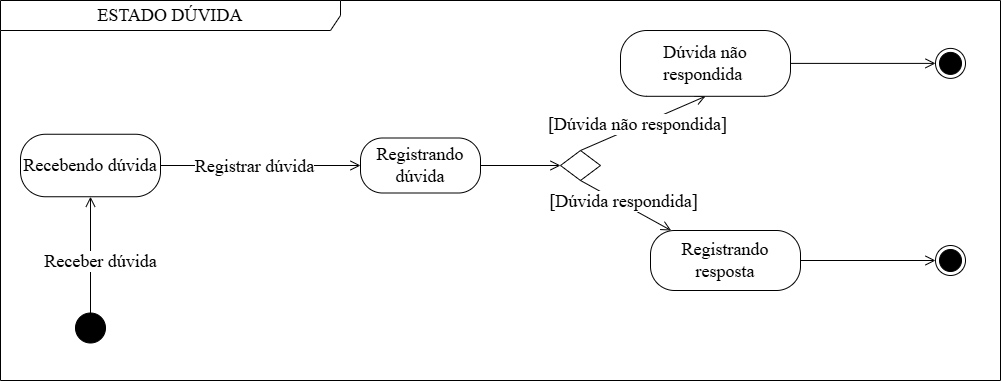

The diagram above was exported from draw.io. Its source (the exported page's mxGraphModel, read from the mxfile embedded in the PNG):
<mxGraphModel dx="1290" dy="557" grid="1" gridSize="10" guides="1" tooltips="1" connect="1" arrows="1" fold="1" page="1" pageScale="1" pageWidth="2339" pageHeight="3300" math="0" shadow="0">
  <root>
    <mxCell id="0" />
    <mxCell id="1" parent="0" />
    <mxCell id="jejtUwhhNhm83zJzHFqk-1" value="" style="ellipse;fillColor=strokeColor;html=1;" parent="1" vertex="1">
      <mxGeometry x="295" y="502.5" width="30" height="30" as="geometry" />
    </mxCell>
    <mxCell id="K_98U_62tSksbNrixPUX-1" value="&lt;font face=&quot;Times New Roman&quot;&gt;&lt;span style=&quot;font-size: 18px;&quot;&gt;Recebendo dúvida&lt;/span&gt;&lt;/font&gt;" style="rounded=1;whiteSpace=wrap;html=1;arcSize=40;fontColor=#000000;fillColor=default;strokeColor=#000000;align=center;" parent="1" vertex="1">
      <mxGeometry x="240" y="323.75" width="140" height="62.5" as="geometry" />
    </mxCell>
    <mxCell id="K_98U_62tSksbNrixPUX-4" value="&lt;font face=&quot;Times New Roman&quot;&gt;&lt;span style=&quot;font-size: 18px;&quot;&gt;Registrando dúvida&lt;/span&gt;&lt;/font&gt;" style="rounded=1;whiteSpace=wrap;html=1;arcSize=40;fontColor=#000000;fillColor=#FFFFFF;strokeColor=#000000;" parent="1" vertex="1">
      <mxGeometry x="580" y="327.5" width="120" height="55" as="geometry" />
    </mxCell>
    <mxCell id="oq_pB8eSArqdKkkjUUWr-1" value="&lt;span style=&quot;font-family: &amp;quot;Times New Roman&amp;quot;; text-wrap-mode: nowrap;&quot;&gt;&lt;font style=&quot;font-size: 18px;&quot;&gt;ESTADO DÚVIDA&lt;/font&gt;&lt;/span&gt;" style="shape=umlFrame;whiteSpace=wrap;html=1;pointerEvents=0;width=340;height=30;" parent="1" vertex="1">
      <mxGeometry x="220" y="190" width="1000" height="380" as="geometry" />
    </mxCell>
    <mxCell id="iC4nJjLWh_A0R6l4BAng-1" value="" style="endArrow=open;startArrow=none;endFill=0;startFill=0;endSize=8;html=1;verticalAlign=bottom;labelBackgroundColor=none;strokeWidth=1;rounded=0;exitX=0.5;exitY=0;exitDx=0;exitDy=0;entryX=0.5;entryY=1;entryDx=0;entryDy=0;" parent="1" source="jejtUwhhNhm83zJzHFqk-1" target="K_98U_62tSksbNrixPUX-1" edge="1">
      <mxGeometry width="160" relative="1" as="geometry">
        <mxPoint x="870" y="200" as="sourcePoint" />
        <mxPoint x="1290" y="200" as="targetPoint" />
      </mxGeometry>
    </mxCell>
    <mxCell id="Xva-WDM7DYQtSwz7dQj7-1" value="&lt;font face=&quot;Times New Roman&quot;&gt;&lt;span style=&quot;font-size: 18px;&quot;&gt;Receber dúvida&lt;/span&gt;&lt;/font&gt;" style="edgeLabel;html=1;align=center;verticalAlign=middle;resizable=0;points=[];" parent="iC4nJjLWh_A0R6l4BAng-1" connectable="0" vertex="1">
      <mxGeometry x="-0.198" y="-4" relative="1" as="geometry">
        <mxPoint x="5" y="-5" as="offset" />
      </mxGeometry>
    </mxCell>
    <mxCell id="iC4nJjLWh_A0R6l4BAng-4" value="" style="endArrow=open;startArrow=none;endFill=0;startFill=0;endSize=8;html=1;verticalAlign=bottom;labelBackgroundColor=none;strokeWidth=1;rounded=0;exitX=1;exitY=0.5;exitDx=0;exitDy=0;entryX=0;entryY=0.5;entryDx=0;entryDy=0;" parent="1" source="K_98U_62tSksbNrixPUX-1" target="K_98U_62tSksbNrixPUX-4" edge="1">
      <mxGeometry width="160" relative="1" as="geometry">
        <mxPoint x="150" y="375" as="sourcePoint" />
        <mxPoint x="260" y="375" as="targetPoint" />
      </mxGeometry>
    </mxCell>
    <mxCell id="uE9Vtu0SgT02LVXf_Ehv-1" value="&lt;font face=&quot;Times New Roman&quot;&gt;&lt;span style=&quot;font-size: 18px;&quot;&gt;Registrar dúvida&lt;/span&gt;&lt;/font&gt;" style="edgeLabel;html=1;align=center;verticalAlign=middle;resizable=0;points=[];" parent="iC4nJjLWh_A0R6l4BAng-4" connectable="0" vertex="1">
      <mxGeometry x="-0.0724" y="-2" relative="1" as="geometry">
        <mxPoint y="-2" as="offset" />
      </mxGeometry>
    </mxCell>
    <mxCell id="bZQuDlFd_eCl_apHj-5j-2" value="" style="endArrow=open;startArrow=none;endFill=0;startFill=0;endSize=8;html=1;verticalAlign=bottom;labelBackgroundColor=none;strokeWidth=1;rounded=0;exitX=1;exitY=0.5;exitDx=0;exitDy=0;entryX=0;entryY=0.5;entryDx=0;entryDy=0;" parent="1" source="K_98U_62tSksbNrixPUX-4" target="mhOcrcB0s5gadyN297U4-6" edge="1">
      <mxGeometry width="160" relative="1" as="geometry">
        <mxPoint x="1000" y="355" as="sourcePoint" />
        <mxPoint x="1190" y="357.5" as="targetPoint" />
      </mxGeometry>
    </mxCell>
    <mxCell id="mhOcrcB0s5gadyN297U4-1" value="" style="ellipse;html=1;shape=endState;fillColor=#000000;strokeColor=#000000;" parent="1" vertex="1">
      <mxGeometry x="1155" y="435" width="30" height="30" as="geometry" />
    </mxCell>
    <mxCell id="mhOcrcB0s5gadyN297U4-2" value="&lt;font face=&quot;Times New Roman&quot;&gt;&lt;span style=&quot;font-size: 18px;&quot;&gt;Registrando resposta&lt;/span&gt;&lt;/font&gt;" style="rounded=1;whiteSpace=wrap;html=1;arcSize=40;fontColor=#000000;fillColor=#FFFFFF;strokeColor=#000000;" parent="1" vertex="1">
      <mxGeometry x="870" y="420" width="150" height="60" as="geometry" />
    </mxCell>
    <mxCell id="mhOcrcB0s5gadyN297U4-3" value="" style="endArrow=open;startArrow=none;endFill=0;startFill=0;endSize=8;html=1;verticalAlign=bottom;labelBackgroundColor=none;strokeWidth=1;rounded=0;exitX=1;exitY=0.5;exitDx=0;exitDy=0;entryX=0;entryY=0.5;entryDx=0;entryDy=0;" parent="1" source="mhOcrcB0s5gadyN297U4-2" target="mhOcrcB0s5gadyN297U4-1" edge="1">
      <mxGeometry width="160" relative="1" as="geometry">
        <mxPoint x="1300" y="230" as="sourcePoint" />
        <mxPoint x="1440" y="230" as="targetPoint" />
      </mxGeometry>
    </mxCell>
    <mxCell id="mhOcrcB0s5gadyN297U4-4" value="" style="endArrow=open;startArrow=none;endFill=0;startFill=0;endSize=8;html=1;verticalAlign=bottom;labelBackgroundColor=none;strokeWidth=1;rounded=0;exitX=0.5;exitY=0;exitDx=0;exitDy=0;entryX=0.5;entryY=1;entryDx=0;entryDy=0;" parent="1" source="mhOcrcB0s5gadyN297U4-6" target="mhOcrcB0s5gadyN297U4-10" edge="1">
      <mxGeometry width="160" relative="1" as="geometry">
        <mxPoint x="1350" y="580" as="sourcePoint" />
        <mxPoint x="1250" y="225.78999999999996" as="targetPoint" />
      </mxGeometry>
    </mxCell>
    <mxCell id="mhOcrcB0s5gadyN297U4-5" value="&lt;span style=&quot;font-family: &amp;quot;Times New Roman&amp;quot;; font-size: 18px;&quot;&gt;[Dúvida não respondida]&lt;/span&gt;" style="edgeLabel;html=1;align=center;verticalAlign=middle;resizable=0;points=[];" parent="mhOcrcB0s5gadyN297U4-4" connectable="0" vertex="1">
      <mxGeometry x="-0.0954" y="2" relative="1" as="geometry">
        <mxPoint as="offset" />
      </mxGeometry>
    </mxCell>
    <mxCell id="mhOcrcB0s5gadyN297U4-6" value="" style="rhombus;whiteSpace=wrap;html=1;fontColor=#000000;fillColor=#FFFFFF;strokeColor=#000000;" parent="1" vertex="1">
      <mxGeometry x="780" y="340" width="40" height="30" as="geometry" />
    </mxCell>
    <mxCell id="mhOcrcB0s5gadyN297U4-7" value="" style="endArrow=open;startArrow=none;endFill=0;startFill=0;endSize=8;html=1;verticalAlign=bottom;labelBackgroundColor=none;strokeWidth=1;rounded=0;exitX=0.5;exitY=1;exitDx=0;exitDy=0;" parent="1" source="mhOcrcB0s5gadyN297U4-6" target="mhOcrcB0s5gadyN297U4-2" edge="1">
      <mxGeometry width="160" relative="1" as="geometry">
        <mxPoint x="970" y="473" as="sourcePoint" />
        <mxPoint x="1010" y="357" as="targetPoint" />
      </mxGeometry>
    </mxCell>
    <mxCell id="mhOcrcB0s5gadyN297U4-8" value="&lt;font face=&quot;Times New Roman&quot;&gt;&lt;span style=&quot;font-size: 18px;&quot;&gt;[Dúvida respondida]&lt;/span&gt;&lt;/font&gt;" style="edgeLabel;html=1;align=center;verticalAlign=middle;resizable=0;points=[];" parent="mhOcrcB0s5gadyN297U4-7" connectable="0" vertex="1">
      <mxGeometry x="-0.0954" y="2" relative="1" as="geometry">
        <mxPoint as="offset" />
      </mxGeometry>
    </mxCell>
    <mxCell id="mhOcrcB0s5gadyN297U4-9" value="" style="ellipse;html=1;shape=endState;fillColor=#000000;strokeColor=#000000;" parent="1" vertex="1">
      <mxGeometry x="1155" y="237.89999999999998" width="30" height="30" as="geometry" />
    </mxCell>
    <mxCell id="mhOcrcB0s5gadyN297U4-10" value="&lt;font face=&quot;Times New Roman&quot;&gt;&lt;span style=&quot;font-size: 18px;&quot;&gt;Dúvida não respondida&amp;nbsp;&lt;/span&gt;&lt;/font&gt;" style="rounded=1;whiteSpace=wrap;html=1;arcSize=40;fontColor=#000000;fillColor=#FFFFFF;strokeColor=#000000;" parent="1" vertex="1">
      <mxGeometry x="840" y="220.01000000000002" width="170" height="65.79" as="geometry" />
    </mxCell>
    <mxCell id="mhOcrcB0s5gadyN297U4-11" value="" style="endArrow=open;startArrow=none;endFill=0;startFill=0;endSize=8;html=1;verticalAlign=bottom;labelBackgroundColor=none;strokeWidth=1;rounded=0;exitX=1;exitY=0.5;exitDx=0;exitDy=0;entryX=0;entryY=0.5;entryDx=0;entryDy=0;" parent="1" source="mhOcrcB0s5gadyN297U4-10" target="mhOcrcB0s5gadyN297U4-9" edge="1">
      <mxGeometry width="160" relative="1" as="geometry">
        <mxPoint x="1420" y="308.82" as="sourcePoint" />
        <mxPoint x="1490" y="308.82" as="targetPoint" />
      </mxGeometry>
    </mxCell>
  </root>
</mxGraphModel>